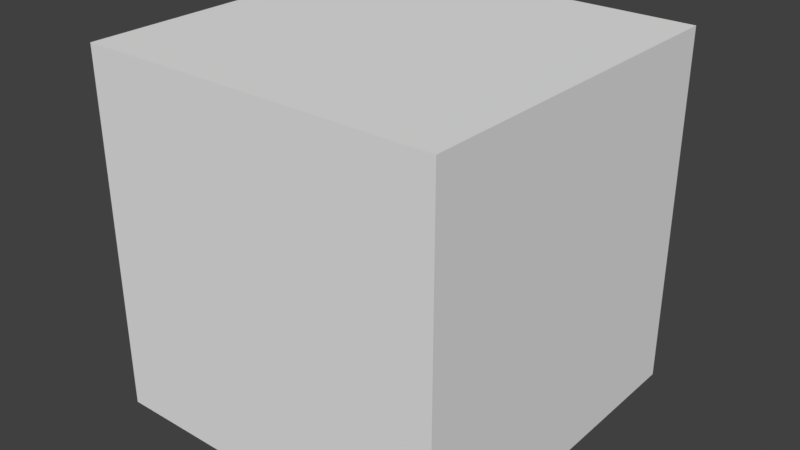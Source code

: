 # Source: Document.blend  (saved by Blender 2.78.0; exported with 4.5.12 LTS)
import bpy
from mathutils import Matrix  # noqa: F401  (used for matrix-valued properties, if any)

bpy.ops.wm.read_factory_settings(use_empty=True)
scene = bpy.context.scene
scene.name = 'Scene'

# ---- collections
col_collection_1 = bpy.data.collections.new('Collection 1'); scene.collection.children.link(col_collection_1)

# ---- materials (node trees are filled in below, after node groups)
mat_material = bpy.data.materials.new('Material')
mat_material.alpha_threshold = 0.0
mat_material.use_transparent_shadow = False
mat_material.roughness = 0.5
mat_material.line_color = (0.0, 0.0, 0.0, 1.0)

# ---- material node trees

# ---- world
world_world = bpy.data.worlds.new('World'); scene.world = world_world
world_world.color = (0.05088, 0.05088, 0.05088)
world_world.use_sun_shadow = False
world_world.sun_shadow_jitter_overblur = 0.0
world_world.cycles.sampling_method = 'MANUAL'

# ---- meshes
me_cube = bpy.data.meshes.new('Cube')
me_cube.from_pydata([(1.0, 2.0, -1.0), (1.0, 1.554e-06, -1.0), (-1.0, 1.792e-06, -1.0), (-1.0, 2.0, -1.0), (1.0, 2.0, 1.0), (1.0, 9.576e-07, 1.0), (-1.0, 1.911e-06, 1.0), (-1.0, 2.0, 1.0)], [], [(0, 1, 2, 3), (4, 7, 6, 5), (0, 4, 5, 1), (1, 5, 6, 2), (2, 6, 7, 3), (4, 0, 3, 7)])
me_cube.materials.append(mat_material)
me_cube.use_remesh_preserve_volume = False
me_cube.use_remesh_preserve_attributes = False
me_cube.use_mirror_vertex_groups = False
me_cube.update()
arm_armature = bpy.data.armatures.new('Armature')  # bones are not reproduced

# ---- objects
ob_armature = bpy.data.objects.new('Armature', arm_armature)
ob_document = bpy.data.objects.new('Document', me_cube)

# ---- transforms, parenting, visibility, modifiers, constraints
ob_armature.location = (-8.235e-07, -2.384e-07, -2.265e-06)
ob_armature.rotation_mode = 'XZY'
ob_armature.rotation_euler = (1.571, 0.0, 0.0)
ob_armature.lineart.crease_threshold = 0.0
ob_document.parent = ob_armature
ob_document.matrix_parent_inverse = Matrix(((1.0, 0.0, 0.0, 8.235e-07), (0.0, -4.371e-08, 1.0, 2.265e-06), (0.0, -1.0, -4.371e-08, -2.384e-07), (0.0, 0.0, 0.0, 1.0)))
ob_document.location = (-8.345e-07, -2.189e-07, -2.27e-06)
ob_document.rotation_mode = 'XZY'
ob_document.rotation_euler = (1.571, -0.0, 0.0)
ob_document.scale = (1.0, 1.0, 1.0)
ob_document.lock_rotations_4d = False
ob_document.empty_display_type = 'ARROWS'
ob_document.lineart.crease_threshold = 0.0
_vg = ob_document.vertex_groups.new(name='top_north_east')
_vg.add([4], 1.0, 'REPLACE')
_vg = ob_document.vertex_groups.new(name='top_north_west')
_vg.add([7], 1.0, 'REPLACE')
_vg = ob_document.vertex_groups.new(name='top_south_east')
_vg.add([6], 1.0, 'REPLACE')
_vg = ob_document.vertex_groups.new(name='top_south_west')
_vg.add([5], 1.0, 'REPLACE')
_vg = ob_document.vertex_groups.new(name='bottom_south_west')
_vg.add([1], 1.0, 'REPLACE')
_vg = ob_document.vertex_groups.new(name='bottom_north_west')
_vg.add([0], 1.0, 'REPLACE')
_vg = ob_document.vertex_groups.new(name='bottom_north_east')
_vg.add([3], 1.0, 'REPLACE')
_vg = ob_document.vertex_groups.new(name='bottom_south_east')
_vg.add([2], 1.0, 'REPLACE')
_m = ob_document.modifiers.new('Armature', 'ARMATURE')
_m.object = ob_armature

# ---- collection membership
col_collection_1.objects.link(ob_armature)
col_collection_1.objects.link(ob_document)

# ---- scene / render settings (as saved in the file)
scene.frame_start = 1; scene.frame_end = 250; scene.frame_set(1)
scene.render.engine = 'BLENDER_EEVEE_NEXT'
scene.render.resolution_percentage = 50
scene.render.dither_intensity = 0.0
scene.cycles.use_denoising = False
scene.cycles.samples = 128
scene.cycles.sampling_pattern = 'TABULATED_SOBOL'
scene.cycles.light_sampling_threshold = 0.0
scene.cycles.use_adaptive_sampling = False
scene.cycles.use_light_tree = False
scene.cycles.blur_glossy = 0.0
scene.cycles.sample_clamp_indirect = 0.0
scene.view_settings.view_transform = 'Standard'
bpy.context.view_layer.update()

# ---- added for rendering (the .blend has no active camera and no usable light): camera, sun
cam_auto = bpy.data.cameras.new('AutoCamera')
cam_auto.lens = 50.0
cam_auto.sensor_width = 36.0
cam_auto.clip_end = 1000.0
ob_auto_camera = bpy.data.objects.new('AutoCamera', cam_auto)
scene.collection.objects.link(ob_auto_camera)
ob_auto_camera.location = (3.20507, -3.84609, 3.56406)
ob_auto_camera.rotation_euler = (1.09748, -7.21219e-08, 0.694738)
scene.camera = ob_auto_camera
light_auto_sun = bpy.data.lights.new('AutoSun', 'SUN')
light_auto_sun.energy = 3.0
light_auto_sun.angle = 0.0523599
ob_auto_sun = bpy.data.objects.new('AutoSun', light_auto_sun)
scene.collection.objects.link(ob_auto_sun)
ob_auto_sun.rotation_euler = (0.872665, 0.174533, 0.523599)
bpy.context.view_layer.update()
